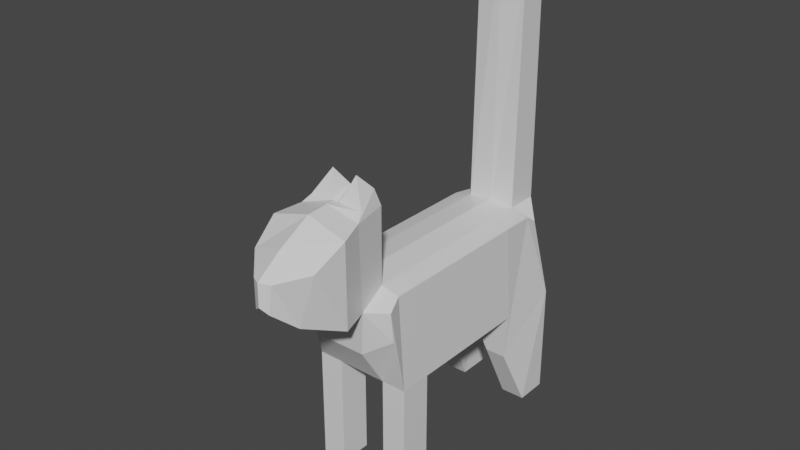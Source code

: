 # Source: survivalCat.blend  (saved by Blender 4.0.36; exported with 4.5.12 LTS)
import bpy
from mathutils import Matrix  # noqa: F401  (used for matrix-valued properties, if any)

bpy.ops.wm.read_factory_settings(use_empty=True)
scene = bpy.context.scene
scene.name = 'Scene'

# ---- collections
col_collection = bpy.data.collections.new('Collection'); scene.collection.children.link(col_collection)

# ---- materials (node trees are filled in below, after node groups)
mat_material = bpy.data.materials.new('Material')
mat_material.alpha_threshold = 0.0
mat_material.use_transparent_shadow = False
mat_material.line_color = (0.0, 0.0, 0.0, 1.0)

# ---- material node trees
mat_material.use_nodes = True; mat_material.node_tree.nodes.clear()
_N = mat_material.node_tree.nodes; _L = mat_material.node_tree.links
n0 = _N.new('ShaderNodeOutputMaterial'); n0.name = 'Material Output'; n0.location = (300, 300)
n1 = _N.new('ShaderNodeBsdfPrincipled'); n1.name = 'Principled BSDF'; n1.location = (10, 300)
n1.distribution = 'GGX'
n1.subsurface_method = 'BURLEY'
n1.inputs[2].default_value = 0.4
n1.inputs[3].default_value = 1.45
n1.inputs[27].default_value = (0.0, 0.0, 0.0, 1.0)
n1.inputs[28].default_value = 1.0
_L.new(n1.outputs[0], n0.inputs[0])
n0.is_active_output = True

# ---- world
world_world = bpy.data.worlds.new('World'); scene.world = world_world
world_world.use_nodes = True; world_world.node_tree.nodes.clear()
_N = world_world.node_tree.nodes; _L = world_world.node_tree.links
n0 = _N.new('ShaderNodeOutputWorld'); n0.name = 'World Output'; n0.location = (300, 300)
n1 = _N.new('ShaderNodeBackground'); n1.name = 'Background'; n1.location = (10, 300)
n1.inputs[0].default_value = (0.05088, 0.05088, 0.05088, 1.0)
_L.new(n1.outputs[0], n0.inputs[0])
n0.is_active_output = True
world_world.color = (0.05088, 0.05088, 0.05088)
world_world.use_sun_shadow = False
world_world.sun_shadow_jitter_overblur = 0.0

# ---- meshes
me_cattyskin = bpy.data.meshes.new('cattySkin')
me_cattyskin.from_pydata([(0.8715, 2.205, 4.289), (1.0, 2.606, 2.559), (1.0, -2.31, 4.343), (1.0, -2.241, 3.725), (-0.8715, 2.205, 4.289), (-1.0, 2.606, 2.559), (-1.0, -2.31, 4.343), (-1.0, -2.241, 3.725), (-1.0, 0.0, 2.559), (0.8715, 0.0, 4.466), (-0.8715, 0.0, 4.466), (1.0, 0.0, 2.559), (-1.0, -1.303, 2.559), (0.8715, -1.303, 4.466), (-0.8715, -1.303, 4.466), (1.0, -1.303, 2.559), (-0.8715, 1.281, 4.466), (1.0, 1.281, 2.559), (-1.0, 1.281, 2.559), (0.8715, 1.281, 4.466), (-0.8715, 1.943, 4.466), (0.8503, 1.389, 1.515), (-0.8503, 1.389, 1.515), (0.8715, 1.943, 4.466), (-1.0, -1.954, 2.559), (0.8715, -1.954, 4.466), (-0.8715, -1.954, 4.466), (1.0, -1.954, 2.559), (0.0, 2.606, 2.559), (0.0, -2.606, 4.353), (0.0, -2.499, 3.416), (0.0, 2.606, 4.626), (0.0, 0.0, 2.559), (0.0, 0.0, 4.626), (0.0, -1.303, 2.559), (0.0, -1.303, 4.626), (0.0, 1.281, 4.626), (0.0, 1.281, 2.559), (0.0, 1.265, 2.567), (0.0, 1.943, 4.626), (0.0, -1.954, 2.559), (0.0, -1.954, 4.626), (-0.5, 2.606, 2.559), (-0.6309, -2.606, 4.353), (-0.5, 0.0, 2.559), (-0.5, -1.303, 2.559), (-0.5, 1.281, 2.559), (-0.4252, 1.389, 1.515), (-0.5, -1.954, 2.559), (-0.5, -2.499, 3.416), (-0.5, 2.606, 4.559), (-0.5, 0.0, 4.559), (-0.5, -1.303, 4.559), (-0.5, 1.281, 4.559), (-0.5, 1.943, 4.559), (-0.5, -1.954, 4.559), (0.5, -2.499, 3.416), (0.5, 2.606, 4.559), (0.5, 0.0, 4.559), (0.5, -1.303, 4.559), (0.5, 1.281, 4.559), (0.5, 1.943, 4.559), (0.5, -1.954, 4.559), (0.5, 2.606, 2.559), (0.6309, -2.606, 4.353), (0.5, 0.0, 2.559), (0.5, -1.303, 2.559), (0.5, 1.281, 2.559), (0.4252, 1.389, 1.515), (0.5, -1.954, 2.559), (-0.5, -1.303, 0.2287), (-1.0, -1.303, 0.2287), (-1.0, -1.954, 0.2287), (-0.5, -1.954, 0.2287), (-0.5, 1.943, 0.2466), (-1.0, 1.943, 0.2466), (-1.0, 2.606, 0.2466), (-0.5, 2.606, 0.2466), (1.0, 1.943, 0.2551), (1.0, 2.606, 0.2551), (0.5, 2.606, 0.2551), (0.5, 1.943, 0.2551), (1.0, -1.954, 0.2099), (1.0, -1.303, 0.2099), (0.5, -1.303, 0.2099), (0.5, -1.954, 0.2099), (-0.5, 2.556, 9.333), (0.0, 2.567, 10.04), (-0.5, 2.019, 9.333), (0.0, 1.969, 10.04), (0.5, 2.556, 9.333), (0.5, 2.019, 9.333), (-0.265, -2.28, 6.67), (0.361, -3.818, 4.525), (-1.863e-09, -3.796, 4.476), (-0.361, -3.818, 4.525), (0.6958, -3.783, 5.619), (0.0, -3.8, 5.863), (-0.6845, -3.729, 5.61), (0.7918, -3.156, 4.326), (0.0, -3.156, 4.326), (-0.7918, -3.156, 4.326), (0.7918, -3.165, 5.987), (0.0, -3.165, 6.217), (-0.7918, -3.165, 5.987), (0.004889, -4.348, 5.023), (3.725e-09, -4.338, 5.472), (0.1546, -4.265, 4.904), (-0.1546, -4.265, 4.904), (0.2101, -4.24, 5.462), (-0.1867, -4.238, 5.465), (0.6309, -2.67, 6.059), (0.5489, -2.504, 6.179), (0.08206, -2.504, 6.209), (-0.07459, -2.505, 6.209), (0.0, -2.729, 6.237), (-0.5, -1.954, 6.077), (-0.4282, -2.039, 6.393), (-0.08084, -2.051, 6.331), (0.0758, -2.047, 6.331), (0.0, -1.954, 6.077), (-0.5563, -2.505, 6.179), (-0.6309, -2.67, 6.059), (0.4179, -2.034, 6.393), (0.5, -1.954, 6.077), (0.25, -2.28, 6.671), (0.0, -2.505, 6.179), (0.0005031, -1.963, 6.079)], [], [(55, 26, 6, 43), (49, 43, 6, 7), (22, 20, 4, 5), (69, 27, 3, 56), (27, 25, 2, 3), (63, 57, 0, 1), (17, 19, 9, 11), (67, 17, 11, 65), (12, 14, 10, 8), (53, 16, 10, 51), (24, 26, 14, 12), (11, 9, 13, 15), (65, 11, 15, 66), (51, 10, 14, 52), (54, 20, 16, 53), (68, 21, 17, 67), (21, 23, 19, 17), (8, 10, 16, 18), (1, 0, 23, 21), (1, 21, 78, 79), (50, 4, 20, 54), (18, 16, 20, 22), (7, 6, 26, 24), (15, 13, 25, 27), (27, 69, 85, 82), (52, 14, 26, 55), (59, 35, 41, 62), (45, 34, 40, 48), (39, 61, 91, 89), (42, 28, 38, 47), (47, 38, 37, 46), (61, 39, 36, 60), (58, 33, 35, 59), (44, 32, 34, 45), (60, 36, 33, 58), (46, 37, 32, 44), (42, 50, 31, 28), (48, 40, 30, 49), (56, 64, 29, 30), (117, 121, 92), (24, 48, 49, 7), (5, 4, 50, 42), (18, 46, 44, 8), (8, 44, 45, 12), (22, 47, 46, 18), (42, 47, 74, 77), (12, 45, 70, 71), (35, 52, 55, 41), (31, 50, 86, 87), (39, 54, 53, 36), (33, 51, 52, 35), (36, 53, 51, 33), (30, 29, 43, 49), (122, 43, 101, 104), (25, 62, 64, 2), (3, 2, 64, 56), (19, 60, 58, 9), (9, 58, 59, 13), (23, 61, 60, 19), (0, 57, 61, 23), (13, 59, 62, 25), (34, 66, 69, 40), (28, 63, 68, 38), (38, 68, 67, 37), (32, 65, 66, 34), (37, 67, 65, 32), (28, 31, 57, 63), (40, 69, 56, 30), (80, 79, 78, 81), (24, 12, 71, 72), (45, 48, 73, 70), (48, 24, 72, 73), (47, 22, 75, 74), (5, 42, 77, 76), (22, 5, 76, 75), (76, 77, 74, 75), (68, 63, 80, 81), (63, 1, 79, 80), (21, 68, 81, 78), (84, 83, 82, 85), (15, 27, 82, 83), (66, 15, 83, 84), (69, 66, 84, 85), (73, 72, 71, 70), (90, 87, 89, 91), (87, 86, 88, 89), (50, 54, 88, 86), (57, 31, 87, 90), (54, 39, 89, 88), (61, 57, 90, 91), (64, 62, 124, 111), (115, 122, 104, 103), (43, 29, 100, 101), (64, 111, 102, 99), (55, 43, 122, 116), (62, 41, 120, 124), (97, 98, 110, 106), (93, 96, 109, 107), (29, 64, 99, 100), (41, 55, 116, 120), (111, 115, 103, 102), (93, 94, 100, 99), (94, 95, 101, 100), (97, 96, 102, 103), (98, 97, 103, 104), (95, 98, 104, 101), (96, 93, 99, 102), (108, 105, 106, 110), (105, 107, 109, 106), (95, 94, 105, 108), (98, 95, 108, 110), (96, 97, 106, 109), (94, 93, 107, 105), (113, 126, 115), (118, 127, 120), (112, 113, 115, 111), (117, 118, 120, 116), (127, 126, 113, 119), (114, 121, 122, 115), (116, 122, 121, 117), (119, 123, 124, 120), (123, 112, 111, 124), (123, 119, 125), (121, 114, 92), (114, 118, 92), (118, 117, 92), (119, 113, 125), (112, 123, 125), (113, 112, 125), (118, 114, 126, 127), (120, 127, 119), (115, 126, 114)])
_uv = me_cattyskin.uv_layers.new(name='UVMap')
_uv.uv.foreach_set('vector', [0.5625, 0.2188, 0.625, 0.2188, 0.625, 0.25, 0.5625, 0.25, 0.375, 0.4375, 0.625, 0.4375, 0.625, 0.5, 0.375, 0.5, 0.375, 0.7182, 0.625, 0.7182, 0.625, 0.75, 0.375, 0.75, 0.5625, 0.9688, 0.625, 0.9688, 0.625, 1.0, 0.5625, 1.0, 0.125, 0.7188, 0.375, 0.7188, 0.375, 0.75, 0.125, 0.75, 0.625, 0.6875, 0.875, 0.6875, 0.875, 0.75, 0.625, 0.75, 0.125, 0.5636, 0.375, 0.5636, 0.375, 0.625, 0.125, 0.625, 0.5625, 0.8136, 0.625, 0.8136, 0.625, 0.875, 0.5625, 0.875, 0.375, 0.5625, 0.625, 0.5625, 0.625, 0.625, 0.375, 0.625, 0.5625, 0.06356, 0.625, 0.06356, 0.625, 0.125, 0.5625, 0.125, 0.375, 0.5312, 0.625, 0.5312, 0.625, 0.5625, 0.375, 0.5625, 0.125, 0.625, 0.375, 0.625, 0.375, 0.6875, 0.125, 0.6875, 0.5625, 0.875, 0.625, 0.875, 0.625, 0.9375, 0.5625, 0.9375, 0.5625, 0.125, 0.625, 0.125, 0.625, 0.1875, 0.5625, 0.1875, 0.5625, 0.03178, 0.625, 0.03178, 0.625, 0.06356, 0.5625, 0.06356, 0.5625, 0.7818, 0.625, 0.7818, 0.625, 0.8136, 0.5625, 0.8136, 0.125, 0.5318, 0.375, 0.5318, 0.375, 0.5636, 0.125, 0.5636, 0.375, 0.625, 0.625, 0.625, 0.625, 0.6864, 0.375, 0.6864, 0.125, 0.5, 0.375, 0.5, 0.375, 0.5318, 0.125, 0.5318, 0.125, 0.5, 0.125, 0.5318, 0.125, 0.5318, 0.125, 0.5, 0.5625, 0.0, 0.625, 0.0, 0.625, 0.03178, 0.5625, 0.03178, 0.375, 0.6864, 0.625, 0.6864, 0.625, 0.7182, 0.375, 0.7182, 0.375, 0.5, 0.625, 0.5, 0.625, 0.5312, 0.375, 0.5312, 0.125, 0.6875, 0.375, 0.6875, 0.375, 0.7188, 0.125, 0.7188, 0.625, 0.9688, 0.5625, 0.9688, 0.5625, 0.9688, 0.625, 0.9688, 0.5625, 0.1875, 0.625, 0.1875, 0.625, 0.2188, 0.5625, 0.2188, 0.4375, 0.1875, 0.5, 0.1875, 0.5, 0.2188, 0.4375, 0.2188, 0.4375, 0.9375, 0.5, 0.9375, 0.5, 0.9688, 0.4375, 0.9688, 0.5, 0.03178, 0.4375, 0.03178, 0.4375, 0.03178, 0.5, 0.03178, 0.4375, 0.75, 0.5, 0.75, 0.5, 0.7818, 0.4375, 0.7818, 0.4375, 0.7818, 0.5, 0.7818, 0.5, 0.8136, 0.4375, 0.8136, 0.4375, 0.03178, 0.5, 0.03178, 0.5, 0.06356, 0.4375, 0.06356, 0.4375, 0.125, 0.5, 0.125, 0.5, 0.1875, 0.4375, 0.1875, 0.4375, 0.875, 0.5, 0.875, 0.5, 0.9375, 0.4375, 0.9375, 0.4375, 0.06356, 0.5, 0.06356, 0.5, 0.125, 0.4375, 0.125, 0.4375, 0.8136, 0.5, 0.8136, 0.5, 0.875, 0.4375, 0.875, 0.625, 0.5625, 0.875, 0.5625, 0.875, 0.625, 0.625, 0.625, 0.4375, 0.9688, 0.5, 0.9688, 0.5, 1.0, 0.4375, 1.0, 0.375, 0.3125, 0.625, 0.3125, 0.625, 0.375, 0.375, 0.375, 0.5525, 0.2226, 0.5525, 0.2462, 0.5525, 0.2226, 0.375, 0.9688, 0.4375, 0.9688, 0.4375, 1.0, 0.375, 1.0, 0.625, 0.5, 0.875, 0.5, 0.875, 0.5625, 0.625, 0.5625, 0.375, 0.8136, 0.4375, 0.8136, 0.4375, 0.875, 0.375, 0.875, 0.375, 0.875, 0.4375, 0.875, 0.4375, 0.9375, 0.375, 0.9375, 0.375, 0.7818, 0.4375, 0.7818, 0.4375, 0.8136, 0.375, 0.8136, 0.4375, 0.75, 0.4375, 0.7818, 0.4375, 0.7818, 0.4375, 0.75, 0.375, 0.9375, 0.4375, 0.9375, 0.4375, 0.9375, 0.375, 0.9375, 0.5, 0.1875, 0.5625, 0.1875, 0.5625, 0.2188, 0.5, 0.2188, 0.875, 0.625, 0.875, 0.5625, 0.875, 0.5625, 0.875, 0.625, 0.5, 0.03178, 0.5625, 0.03178, 0.5625, 0.06356, 0.5, 0.06356, 0.5, 0.125, 0.5625, 0.125, 0.5625, 0.1875, 0.5, 0.1875, 0.5, 0.06356, 0.5625, 0.06356, 0.5625, 0.125, 0.5, 0.125, 0.375, 0.375, 0.625, 0.375, 0.625, 0.4375, 0.375, 0.4375, 0.5625, 0.25, 0.5625, 0.25, 0.5625, 0.25, 0.5625, 0.25, 0.375, 0.2188, 0.4375, 0.2188, 0.4375, 0.25, 0.375, 0.25, 0.375, 0.25, 0.625, 0.25, 0.625, 0.3125, 0.375, 0.3125, 0.375, 0.06356, 0.4375, 0.06356, 0.4375, 0.125, 0.375, 0.125, 0.375, 0.125, 0.4375, 0.125, 0.4375, 0.1875, 0.375, 0.1875, 0.375, 0.03178, 0.4375, 0.03178, 0.4375, 0.06356, 0.375, 0.06356, 0.375, 0.0, 0.4375, 0.0, 0.4375, 0.03178, 0.375, 0.03178, 0.375, 0.1875, 0.4375, 0.1875, 0.4375, 0.2188, 0.375, 0.2188, 0.5, 0.9375, 0.5625, 0.9375, 0.5625, 0.9688, 0.5, 0.9688, 0.5, 0.75, 0.5625, 0.75, 0.5625, 0.7818, 0.5, 0.7818, 0.5, 0.7818, 0.5625, 0.7818, 0.5625, 0.8136, 0.5, 0.8136, 0.5, 0.875, 0.5625, 0.875, 0.5625, 0.9375, 0.5, 0.9375, 0.5, 0.8136, 0.5625, 0.8136, 0.5625, 0.875, 0.5, 0.875, 0.625, 0.625, 0.875, 0.625, 0.875, 0.6875, 0.625, 0.6875, 0.5, 0.9688, 0.5625, 0.9688, 0.5625, 1.0, 0.5, 1.0, 0.5625, 0.75, 0.625, 0.75, 0.625, 0.7818, 0.5625, 0.7818, 0.375, 0.5312, 0.375, 0.5625, 0.375, 0.5625, 0.375, 0.5312, 0.4375, 0.9375, 0.4375, 0.9688, 0.4375, 0.9688, 0.4375, 0.9375, 0.4375, 0.9688, 0.375, 0.9688, 0.375, 0.9688, 0.4375, 0.9688, 0.4375, 0.7818, 0.375, 0.7818, 0.375, 0.7818, 0.4375, 0.7818, 0.625, 0.5, 0.625, 0.5625, 0.625, 0.5625, 0.625, 0.5, 0.375, 0.7182, 0.375, 0.75, 0.375, 0.75, 0.375, 0.7182, 0.375, 0.75, 0.4375, 0.75, 0.4375, 0.7818, 0.375, 0.7818, 0.5625, 0.7818, 0.5625, 0.75, 0.5625, 0.75, 0.5625, 0.7818, 0.625, 0.6875, 0.625, 0.75, 0.625, 0.75, 0.625, 0.6875, 0.625, 0.7818, 0.5625, 0.7818, 0.5625, 0.7818, 0.625, 0.7818, 0.5625, 0.9375, 0.625, 0.9375, 0.625, 0.9688, 0.5625, 0.9688, 0.125, 0.6875, 0.125, 0.7188, 0.125, 0.7188, 0.125, 0.6875, 0.5625, 0.9375, 0.625, 0.9375, 0.625, 0.9375, 0.5625, 0.9375, 0.5625, 0.9688, 0.5625, 0.9375, 0.5625, 0.9375, 0.5625, 0.9688, 0.0, 0.0, 0.0, 0.0, 0.0, 0.0, 0.0, 0.0, 0.4375, 0.0, 0.5, 0.0, 0.5, 0.03178, 0.4375, 0.03178, 0.5, 0.0, 0.5625, 0.0, 0.5625, 0.03178, 0.5, 0.03178, 0.5625, 0.0, 0.5625, 0.03178, 0.5625, 0.03178, 0.5625, 0.0, 0.875, 0.6875, 0.875, 0.625, 0.875, 0.625, 0.875, 0.6875, 0.5625, 0.03178, 0.5, 0.03178, 0.5, 0.03178, 0.5625, 0.03178, 0.4375, 0.03178, 0.4375, 0.0, 0.4375, 0.0, 0.4375, 0.03178, 0.4375, 0.25, 0.4375, 0.2188, 0.4375, 0.2188, 0.4375, 0.2538, 0.5, 0.25, 0.5625, 0.25, 0.5625, 0.25, 0.5, 0.25, 0.625, 0.4375, 0.625, 0.375, 0.625, 0.375, 0.625, 0.4375, 0.4375, 0.25, 0.4375, 0.25, 0.4375, 0.25, 0.4375, 0.25, 0.5625, 0.2188, 0.5625, 0.25, 0.5625, 0.2538, 0.5625, 0.2188, 0.4375, 0.2188, 0.5, 0.2188, 0.5, 0.2188, 0.4375, 0.2188, 0.625, 0.375, 0.625, 0.4201, 0.625, 0.4201, 0.625, 0.375, 0.625, 0.3299, 0.625, 0.3299, 0.625, 0.3299, 0.625, 0.3299, 0.625, 0.375, 0.625, 0.3125, 0.625, 0.3125, 0.625, 0.375, 0.5, 0.2188, 0.5625, 0.2188, 0.5625, 0.2188, 0.5, 0.2188, 0.4375, 0.25, 0.5, 0.25, 0.5, 0.25, 0.4375, 0.25, 0.625, 0.3299, 0.625, 0.375, 0.625, 0.375, 0.625, 0.3125, 0.625, 0.375, 0.625, 0.4201, 0.625, 0.4375, 0.625, 0.375, 0.625, 0.375, 0.625, 0.3299, 0.625, 0.3125, 0.625, 0.375, 0.625, 0.4201, 0.625, 0.375, 0.625, 0.375, 0.625, 0.4375, 0.625, 0.4201, 0.625, 0.4201, 0.625, 0.4375, 0.625, 0.4375, 0.625, 0.3299, 0.625, 0.3299, 0.625, 0.3125, 0.625, 0.3125, 0.625, 0.4201, 0.625, 0.375, 0.625, 0.375, 0.625, 0.4201, 0.625, 0.375, 0.625, 0.3299, 0.625, 0.3299, 0.625, 0.375, 0.625, 0.4201, 0.625, 0.375, 0.625, 0.375, 0.625, 0.4201, 0.625, 0.4201, 0.625, 0.4201, 0.625, 0.4201, 0.625, 0.4201, 0.625, 0.3299, 0.625, 0.375, 0.625, 0.375, 0.625, 0.3299, 0.625, 0.375, 0.625, 0.3299, 0.625, 0.3299, 0.625, 0.375, 0.49, 0.2462, 0.5, 0.2462, 0.5, 0.25, 0.51, 0.2226, 0.5, 0.2226, 0.5, 0.2188, 0.4475, 0.2462, 0.49, 0.2462, 0.5, 0.25, 0.4375, 0.25, 0.5525, 0.2226, 0.51, 0.2226, 0.5, 0.2188, 0.5625, 0.2188, 0.5, 0.2226, 0.5, 0.2462, 0.49, 0.2462, 0.49, 0.2226, 0.51, 0.2462, 0.5525, 0.2462, 0.5625, 0.25, 0.5, 0.25, 0.5625, 0.2188, 0.5625, 0.2538, 0.5525, 0.2462, 0.5525, 0.2226, 0.49, 0.2226, 0.4475, 0.2226, 0.4375, 0.2188, 0.5, 0.2188, 0.4475, 0.2226, 0.4475, 0.2462, 0.4375, 0.2538, 0.4375, 0.2188, 0.4475, 0.2226, 0.49, 0.2226, 0.4475, 0.2226, 0.5525, 0.2462, 0.51, 0.2462, 0.5525, 0.2462, 0.51, 0.2462, 0.51, 0.2226, 0.51, 0.2462, 0.51, 0.2226, 0.5525, 0.2226, 0.51, 0.2226, 0.49, 0.2226, 0.49, 0.2462, 0.49, 0.2226, 0.4475, 0.2462, 0.4475, 0.2226, 0.4475, 0.2462, 0.49, 0.2462, 0.4475, 0.2462, 0.49, 0.2462, 0.51, 0.2226, 0.51, 0.2462, 0.5, 0.2462, 0.5, 0.2226, 0.5, 0.2188, 0.5, 0.2226, 0.49, 0.2226, 0.5, 0.25, 0.5, 0.2462, 0.51, 0.2462])
me_cattyskin.materials.append(mat_material)
me_cattyskin.use_remesh_preserve_volume = False
me_cattyskin.use_remesh_preserve_attributes = False
me_cattyskin.use_mirror_vertex_groups = False
me_cattyskin.update()
arm_armature = bpy.data.armatures.new('Armature')  # bones are not reproduced

# ---- objects
ob_catmesh = bpy.data.objects.new('CatMesh', me_cattyskin)
ob_armature = bpy.data.objects.new('Armature', arm_armature)

# ---- transforms, parenting, visibility, modifiers, constraints
ob_catmesh.parent = ob_armature
ob_catmesh.location = (0.0, 0.0, -0.2125)
ob_catmesh.lock_rotations_4d = False
ob_catmesh.empty_display_type = 'ARROWS'
ob_catmesh.lineart.crease_threshold = 0.0
_vg = ob_catmesh.vertex_groups.new(name='Bone.001')
for _i, _w in zip([0, 4, 20, 23, 28, 31, 50, 54, 57, 61, 86], [0.1155, 0.1001, 0.05736, 0.05762, 0.01115, 0.9755, 0.7972, 0.1178, 0.8122, 0.1261, 0.0007946]): _vg.add([_i], _w, 'REPLACE')
_vg = ob_catmesh.vertex_groups.new(name='Bone')
for _i, _w in zip([0, 4, 8, 9, 10, 11, 16, 17, 18, 19, 20, 23, 32, 36, 37, 38, 39, 44, 46, 50, 51, 53, 54, 57, 58, 60, 61, 65, 67, 88, 91], [0.1099, 0.09238, 0.2409, 0.07891, 0.08353, 0.2548, 0.7196, 0.2245, 0.1321, 0.6906, 0.2659, 0.2372, 0.1153, 0.9874, 0.02702, 0.02201, 0.9906, 0.1422, 0.04637, 0.1253, 0.05592, 0.8627, 0.8215, 0.1175, 0.05213, 0.8536, 0.809, 0.1495, 0.08186, 0.002735, 0.002998]): _vg.add([_i], _w, 'REPLACE')
_vg = ob_catmesh.vertex_groups.new(name='Bone.003')
for _i, _w in zip([8, 9, 10, 11, 13, 14, 16, 17, 18, 19, 32, 33, 34, 37, 38, 44, 46, 51, 52, 53, 58, 59, 60, 65, 67], [0.392, 0.7984, 0.7909, 0.393, 0.03935, 0.03857, 0.09219, 0.06409, 0.06725, 0.09092, 0.4514, 0.9789, 0.003323, 0.03877, 0.03252, 0.4339, 0.04188, 0.8701, 0.03379, 0.0643, 0.8773, 0.03453, 0.06393, 0.4351, 0.05115]): _vg.add([_i], _w, 'REPLACE')
_vg = ob_catmesh.vertex_groups.new(name='Bone.006')
for _i, _w in zip([2, 3, 6, 7, 13, 14, 25, 26, 30, 35, 40, 41, 43, 49, 52, 55, 56, 59, 62, 64, 92, 93, 94, 95, 96, 99, 100, 101, 102, 105, 106, 107, 108, 109, 110, 111, 112, 116, 117, 118, 119, 120, 121, 122, 123, 124, 125, 127], [0.6435, 0.3957, 0.4354, 0.2618, 0.09757, 0.08823, 0.6573, 0.5659, 0.2603, 0.9383, 0.02, 0.9612, 0.142, 0.1536, 0.2516, 0.7977, 0.2346, 0.2567, 0.8403, 0.7364, 0.01318, 0.09865, 0.06458, 0.04994, 0.04638, 0.3135, 0.07222, 0.06963, 0.03519, 0.03861, 0.01722, 0.05355, 0.03568, 0.02589, 0.0126, 0.04231, 0.03402, 0.07375, 0.03583, 0.04, 0.04307, 0.0732, 0.01189, 0.00997, 0.04352, 0.07993, 0.01913, 0.07118]): _vg.add([_i], _w, 'REPLACE')
_vg = ob_catmesh.vertex_groups.new(name='Bone.008')
for _i, _w in zip([2, 3, 6, 7, 25, 26, 29, 30, 40, 41, 43, 49, 55, 56, 62, 64, 92, 93, 94, 95, 96, 97, 98, 99, 100, 101, 102, 103, 104, 105, 106, 107, 108, 109, 110, 111, 112, 113, 114, 115, 116, 117, 118, 119, 120, 121, 122, 123, 124, 125, 126, 127], [0.07982, 0.06055, 0.3175, 0.1366, 0.03277, 0.1155, 0.9747, 0.3287, 0.03645, 0.002297, 0.7923, 0.2126, 0.1215, 0.1522, 0.07017, 0.2054, 0.9662, 0.891, 0.9259, 0.9385, 0.9471, 0.9726, 0.9717, 0.6606, 0.9156, 0.9027, 0.9537, 0.9835, 0.9772, 0.9495, 0.9618, 0.9396, 0.9501, 0.9573, 0.9641, 0.95, 0.9545, 0.9772, 0.9795, 0.9835, 0.9207, 0.9539, 0.9527, 0.9509, 0.924, 0.9656, 0.9657, 0.9494, 0.9127, 0.9629, 0.9786, 0.926]): _vg.add([_i], _w, 'REPLACE')
_vg = ob_catmesh.vertex_groups.new(name='Bone.012.L')
for _i, _w in zip([2, 3, 9, 11, 13, 15, 25, 27, 30, 32, 34, 35, 40, 44, 48, 49, 56, 58, 59, 62, 64, 65, 66, 69], [0.2581, 0.5198, 0.0844, 0.1838, 0.8458, 0.978, 0.283, 0.9642, 0.1961, 0.1157, 0.4705, 0.0002127, 0.4473, 0.05433, 0.03469, 0.07584, 0.5264, 0.04315, 0.6862, 0.0826, 0.05301, 0.1736, 0.9602, 0.9158]): _vg.add([_i], _w, 'REPLACE')
_vg = ob_catmesh.vertex_groups.new(name='Bone.013.L')
for _i, _w in zip([82, 83, 84], [0.03817, 0.4746, 0.4887]): _vg.add([_i], _w, 'REPLACE')
_vg = ob_catmesh.vertex_groups.new(name='Bone.014.L')
for _i, _w in zip([82, 83, 84, 85], [0.9451, 0.5193, 0.5089, 0.9778]): _vg.add([_i], _w, 'REPLACE')
_vg = ob_catmesh.vertex_groups.new(name='Bone.012.R')
for _i, _w in zip([6, 7, 8, 10, 12, 14, 18, 24, 26, 30, 32, 34, 35, 40, 43, 44, 45, 48, 49, 51, 52, 55, 56, 65, 69], [0.2354, 0.5709, 0.1858, 0.08757, 0.9794, 0.8475, 0.004981, 0.9581, 0.2995, 0.2099, 0.1161, 0.4702, 0.0001951, 0.4517, 0.0605, 0.1746, 0.9583, 0.921, 0.5518, 0.04881, 0.6862, 0.07462, 0.08061, 0.05432, 0.04044]): _vg.add([_i], _w, 'REPLACE')
_vg = ob_catmesh.vertex_groups.new(name='Bone.013.R')
for _i, _w in zip([70, 71, 72], [0.4878, 0.4791, 0.05631]): _vg.add([_i], _w, 'REPLACE')
_vg = ob_catmesh.vertex_groups.new(name='Bone.014.R')
for _i, _w in zip([70, 71, 72, 73], [0.5095, 0.5156, 0.9299, 0.9826]): _vg.add([_i], _w, 'REPLACE')
_vg = ob_catmesh.vertex_groups.new(name='Bone.002')
_vg = ob_catmesh.vertex_groups.new(name='Bone.004')
_vg = ob_catmesh.vertex_groups.new(name='Bone.005')
_vg = ob_catmesh.vertex_groups.new(name='Bone.007')
for _i, _w in zip([86, 87, 88, 89, 90, 91], [0.9693, 1.003, 0.9613, 1.029, 0.9673, 0.9682]): _vg.add([_i], _w, 'REPLACE')
_vg = ob_catmesh.vertex_groups.new(name='Bone.009.L')
for _i, _w in zip([0, 1, 5, 11, 17, 19, 23, 28, 32, 37, 38, 42, 46, 57, 60, 61, 63, 65, 67, 68], [0.7582, 0.8179, 0.01813, 0.02362, 0.1416, 0.1868, 0.6907, 0.5935, 0.0274, 0.1598, 0.1528, 0.12, 0.03867, 0.06114, 0.05997, 0.05828, 0.8171, 0.05445, 0.4226, 0.02174]): _vg.add([_i], _w, 'REPLACE')
_vg = ob_catmesh.vertex_groups.new(name='Bone.010.L')
for _i, _w in zip([1, 11, 17, 21, 28, 32, 37, 38, 46, 63, 65, 67, 68, 78, 79, 80, 81], [0.1342, 0.08004, 0.4928, 0.953, 0.03557, 0.02755, 0.1287, 0.1217, 0.02096, 0.08086, 0.06009, 0.2314, 0.9108, 0.06302, 0.4783, 0.4934, 0.07301]): _vg.add([_i], _w, 'REPLACE')
_vg = ob_catmesh.vertex_groups.new(name='Bone.011.L')
for _i, _w in zip([68, 78, 79, 80, 81], [0.005728, 0.9396, 0.5172, 0.5053, 0.9253]): _vg.add([_i], _w, 'REPLACE')
_vg = ob_catmesh.vertex_groups.new(name='Bone.009.R')
for _i, _w in zip([4, 5, 8, 16, 17, 18, 20, 28, 32, 37, 38, 42, 44, 46, 47, 50, 53, 54, 63, 65, 67], [0.7999, 0.833, 0.07244, 0.1424, 0.01534, 0.3141, 0.6759, 0.2872, 0.08646, 0.4885, 0.5068, 0.7674, 0.09851, 0.6153, 0.05456, 0.07093, 0.04342, 0.05391, 0.0669, 0.05074, 0.1479]): _vg.add([_i], _w, 'REPLACE')
_vg = ob_catmesh.vertex_groups.new(name='Bone.010.R')
for _i, _w in zip([5, 8, 18, 22, 28, 32, 37, 38, 42, 44, 46, 47, 67, 74, 75, 76, 77], [0.1113, 0.06658, 0.4098, 0.9535, 0.01219, 0.01356, 0.1065, 0.1093, 0.07411, 0.04795, 0.1778, 0.8825, 0.01512, 0.04921, 0.09068, 0.4886, 0.4887]): _vg.add([_i], _w, 'REPLACE')
_vg = ob_catmesh.vertex_groups.new(name='Bone.011.R')
for _i, _w in zip([47, 74, 75, 76, 77], [0.03522, 0.9518, 0.9083, 0.5091, 0.5089]): _vg.add([_i], _w, 'REPLACE')
_m = ob_catmesh.modifiers.new('Armature', 'ARMATURE')
_m.object = ob_armature
ob_armature.location = (0.0, 0.0, 0.0)
ob_armature.show_in_front = True

# ---- collection membership
col_collection.objects.link(ob_catmesh)
col_collection.objects.link(ob_armature)

# ---- scene / render settings (as saved in the file)
scene.frame_start = 1; scene.frame_end = 250; scene.frame_set(1)
scene.render.engine = 'BLENDER_EEVEE_NEXT'
scene.cycles.use_denoising = False
scene.cycles.samples = 128
scene.cycles.sampling_pattern = 'TABULATED_SOBOL'
scene.cycles.use_adaptive_sampling = False
scene.cycles.use_light_tree = False
scene.view_settings.view_transform = 'Filmic'
bpy.context.view_layer.update()

# ---- added for rendering (the .blend has no active camera and no usable light): camera, sun
cam_auto = bpy.data.cameras.new('AutoCamera')
cam_auto.lens = 50.0
cam_auto.sensor_width = 36.0
cam_auto.clip_end = 1000.0
ob_auto_camera = bpy.data.objects.new('AutoCamera', cam_auto)
scene.collection.objects.link(ob_auto_camera)
ob_auto_camera.location = (11.2938, -14.4238, 13.9476)
ob_auto_camera.rotation_euler = (1.09748, -7.21219e-08, 0.694738)
scene.camera = ob_auto_camera
light_auto_sun = bpy.data.lights.new('AutoSun', 'SUN')
light_auto_sun.energy = 3.0
light_auto_sun.angle = 0.0523599
ob_auto_sun = bpy.data.objects.new('AutoSun', light_auto_sun)
scene.collection.objects.link(ob_auto_sun)
ob_auto_sun.rotation_euler = (0.872665, 0.174533, 0.523599)
bpy.context.view_layer.update()
